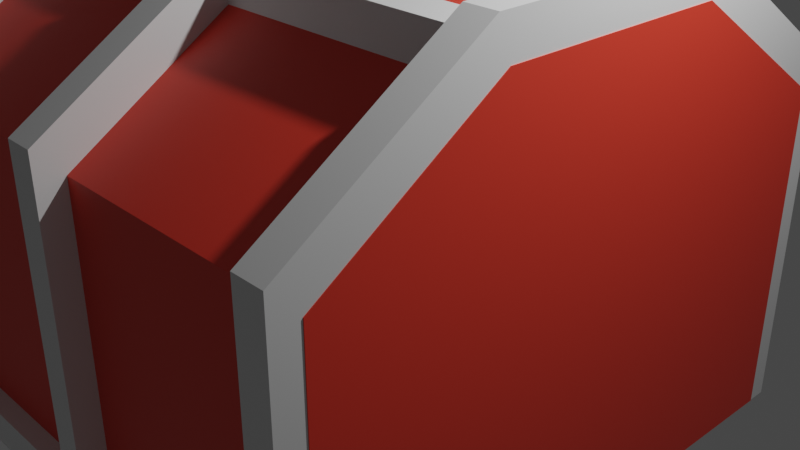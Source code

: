 # Source: Barn.blend  (saved by Blender 2.80.75; exported with 4.5.12 LTS)
import bpy
from mathutils import Matrix  # noqa: F401  (used for matrix-valued properties, if any)

bpy.ops.wm.read_factory_settings(use_empty=True)
scene = bpy.context.scene
scene.name = 'Scene'

# ---- collections
col_collection = bpy.data.collections.new('Collection'); scene.collection.children.link(col_collection)

# ---- materials (node trees are filled in below, after node groups)
mat_material = bpy.data.materials.new('Material')
mat_material.alpha_threshold = 0.0
mat_material.use_transparent_shadow = False
mat_material.line_color = (0.0, 0.0, 0.0, 1.0)
mat_red = bpy.data.materials.new('Red')
mat_red.use_transparent_shadow = False

# ---- material node trees
mat_material.use_nodes = True; mat_material.node_tree.nodes.clear()
_N = mat_material.node_tree.nodes; _L = mat_material.node_tree.links
n0 = _N.new('ShaderNodeOutputMaterial'); n0.name = 'Material Output'; n0.location = (300, 300)
n1 = _N.new('ShaderNodeBsdfPrincipled'); n1.name = 'Principled BSDF'; n1.location = (10, 300)
n1.distribution = 'GGX'
n1.subsurface_method = 'BURLEY'
n1.inputs[2].default_value = 0.4
n1.inputs[3].default_value = 1.45
n1.inputs[27].default_value = (0.0, 0.0, 0.0, 1.0)
n1.inputs[28].default_value = 1.0
_L.new(n1.outputs[0], n0.inputs[0])
n0.is_active_output = True
mat_red.use_nodes = True; mat_red.node_tree.nodes.clear()
_N = mat_red.node_tree.nodes; _L = mat_red.node_tree.links
n0 = _N.new('ShaderNodeOutputMaterial'); n0.name = 'Material Output'; n0.location = (300, 300)
n1 = _N.new('ShaderNodeBsdfPrincipled'); n1.name = 'Principled BSDF'; n1.location = (10, 300)
n1.distribution = 'GGX'
n1.subsurface_method = 'BURLEY'
n1.inputs[0].default_value = (0.8, 0.04803, 0.02628, 1.0)
n1.inputs[3].default_value = 1.45
n1.inputs[27].default_value = (0.0, 0.0, 0.0, 1.0)
n1.inputs[28].default_value = 1.0
_L.new(n1.outputs[0], n0.inputs[0])
n0.is_active_output = True

# ---- world
world_world = bpy.data.worlds.new('World'); scene.world = world_world
world_world.use_nodes = True; world_world.node_tree.nodes.clear()
_N = world_world.node_tree.nodes; _L = world_world.node_tree.links
n0 = _N.new('ShaderNodeOutputWorld'); n0.name = 'World Output'; n0.location = (300, 300)
n1 = _N.new('ShaderNodeBackground'); n1.name = 'Background'; n1.location = (10, 300)
n1.inputs[0].default_value = (0.05088, 0.05088, 0.05088, 1.0)
_L.new(n1.outputs[0], n0.inputs[0])
n0.is_active_output = True
world_world.color = (0.05088, 0.05088, 0.05088)
world_world.use_sun_shadow = False
world_world.sun_shadow_jitter_overblur = 0.0

# ---- cameras
cam_camera = bpy.data.cameras.new('Camera')
cam_camera.clip_end = 100.0
cam_camera.ortho_scale = 7.314

# ---- lights
light_light = bpy.data.lights.new('Light', 'POINT')
light_light.transmission_factor = 0.0
light_light.energy = 1000.0
light_light.shadow_soft_size = 0.1
light_light.shadow_maximum_resolution = 0.006
light_light.use_absolute_resolution = True

# ---- meshes
me_cube = bpy.data.meshes.new('Cube')
me_cube.from_pydata([(0.683, 0.8294, 1.0), (0.683, -0.8294, 1.0), (-0.3595, -0.8903, 1.0), (-0.4193, 0.8294, 1.0), (-0.4193, -0.8294, 1.0), (-0.3595, 0.9065, 1.0), (0.683, 0.3294, -1.0), (0.683, 0.8294, -0.5), (-0.4193, 0.8294, -0.5), (-0.4193, 0.3294, -1.0), (0.683, -0.8294, -0.5), (0.683, -0.3294, -1.0), (-0.4193, -0.3294, -1.0), (-0.4193, -0.8294, -0.5), (-0.4181, 0.9065, 1.0), (-0.4181, -0.8903, 1.0), (-0.3595, 0.3649, -1.166), (-0.3595, 0.9065, -0.6248), (-0.4181, 0.9065, -0.6248), (-0.4181, 0.3649, -1.166), (-0.3595, -0.8903, -0.6248), (-0.3595, -0.3487, -1.166), (-0.4181, -0.3487, -1.166), (-0.4181, -0.8903, -0.6248), (0.6807, -0.8903, 1.0), (0.6807, 0.9065, 1.0), (0.6221, 0.9065, 1.0), (0.6221, -0.8903, 1.0), (0.6807, 0.3649, -1.166), (0.6807, 0.9065, -0.6248), (0.6221, 0.9065, -0.6248), (0.6221, 0.3649, -1.166), (0.6807, -0.8903, -0.6248), (0.6807, -0.3487, -1.166), (0.6221, -0.3487, -1.166), (0.6221, -0.8903, -0.6248), (0.1616, -0.8903, 1.0), (0.1616, 0.9065, 1.0), (0.103, 0.9065, 1.0), (0.103, -0.8903, 1.0), (0.1616, 0.3649, -1.166), (0.1616, 0.9065, -0.6248), (0.103, 0.9065, -0.6248), (0.103, 0.3649, -1.166), (0.1616, -0.8903, -0.6248), (0.1616, -0.3487, -1.166), (0.103, -0.3487, -1.166), (0.103, -0.8903, -0.6248), (0.6525, -0.2589, -0.9356), (0.6525, -0.2589, -1.103), (0.6525, -0.368, -0.9356), (0.6525, -0.368, -1.103), (-0.3676, 0.3838, -0.9356), (-0.3676, 0.3838, -1.103), (-0.3676, 0.2746, -0.9356), (-0.3676, 0.2746, -1.103), (0.6525, 0.2746, -1.103), (0.6525, 0.2746, -0.9356), (0.6525, 0.3838, -1.103), (0.6525, 0.3838, -0.9356), (-0.3676, -0.368, -1.103), (-0.3676, -0.368, -0.9356), (-0.3676, -0.2589, -1.103), (-0.3676, -0.2589, -0.9356), (-0.3676, 0.8867, 0.9959), (-0.3676, 0.8867, 0.8282), (-0.3676, 0.7775, 0.9959), (-0.3676, 0.7775, 0.8282), (0.6525, 0.7775, 0.8282), (0.6525, 0.7775, 0.9959), (0.6525, 0.8867, 0.8282), (0.6525, 0.8867, 0.9959), (-0.3676, -0.7678, 0.9959), (-0.3676, -0.7678, 0.8282), (-0.3676, -0.8769, 0.9959), (-0.3676, -0.8769, 0.8282), (0.6525, -0.8769, 0.8282), (0.6525, -0.8769, 0.9959), (0.6525, -0.7678, 0.8282), (0.6525, -0.7678, 0.9959), (0.6808, 0.3378, -0.1516), (0.6808, -0.367, -0.1588), (0.6808, -0.3743, 0.9348), (0.6808, 0.3402, 0.9348), (0.683, 0.38, -0.2163), (0.683, -0.4089, -0.2244), (0.683, -0.4172, 1.0), (0.683, 0.3828, 1.0), (0.7, 0.3402, 0.9348), (0.7, -0.3743, 0.9348), (0.7, -0.367, -0.1588), (0.7, 0.3378, -0.1516), (0.7, 0.38, -0.2163), (0.7, -0.4089, -0.2244), (0.7, -0.4172, 1.0), (0.7, 0.3828, 1.0), (0.6904, -0.3963, -0.1289), (0.6725, -0.3793, -0.1039), (0.6906, -0.3617, -0.1854), (0.6726, -0.3447, -0.1604), (0.6799, 0.3769, 0.9456), (0.6978, 0.3599, 0.9205), (0.6797, 0.3422, 1.002), (0.6977, 0.3252, 0.977), (0.694, 0.3403, -0.1844), (0.6759, 0.3221, -0.1629), (0.6929, 0.3771, -0.1314), (0.6749, 0.3589, -0.1099), (0.6763, -0.3597, 1.001), (0.6944, -0.3415, 0.9795), (0.6774, -0.3965, 0.948), (0.6954, -0.3783, 0.9265)], [], [(0, 3, 4, 1, 86, 87), (9, 6, 11, 12), (5, 14, 15, 2), (12, 13, 4, 3, 8, 9), (10, 1, 4, 13), (6, 9, 8, 7), (8, 3, 0, 7), (12, 11, 10, 13), (6, 7, 0, 87, 84, 85, 86, 1, 10, 11), (19, 16, 21, 22), (22, 23, 15, 14, 18, 19), (20, 2, 15, 23), (16, 19, 18, 17), (18, 14, 5, 17), (22, 21, 20, 23), (16, 17, 5, 2, 20, 21), (25, 26, 27, 24), (31, 28, 33, 34), (34, 35, 27, 26, 30, 31), (32, 24, 27, 35), (28, 31, 30, 29), (30, 26, 25, 29), (34, 33, 32, 35), (28, 29, 25, 24, 32, 33), (37, 38, 39, 36), (43, 40, 45, 46), (46, 47, 39, 38, 42, 43), (44, 36, 39, 47), (40, 43, 42, 41), (42, 38, 37, 41), (46, 45, 44, 47), (40, 41, 37, 36, 44, 45), (61, 60, 51, 50), (52, 53, 55, 54), (54, 57, 59, 52), (57, 56, 58, 59), (56, 55, 53, 58), (59, 58, 53, 52), (54, 55, 56, 57), (48, 49, 62, 63), (51, 60, 62, 49), (50, 51, 49, 48), (61, 50, 48, 63), (63, 62, 60, 61), (64, 65, 67, 66), (66, 69, 71, 64), (69, 68, 70, 71), (68, 67, 65, 70), (71, 70, 65, 64), (66, 67, 68, 69), (72, 73, 75, 74), (74, 77, 79, 72), (77, 76, 78, 79), (76, 75, 73, 78), (79, 78, 73, 72), (74, 75, 76, 77), (82, 81, 80, 83), (85, 84, 92, 93), (84, 87, 95, 92), (86, 85, 93, 94), (87, 86, 94, 95), (92, 95, 88, 91), (93, 92, 91, 90), (90, 91, 80, 81), (94, 93, 90, 89), (95, 94, 89, 88), (91, 88, 83, 80), (89, 90, 81, 82), (88, 89, 82, 83), (96, 98, 99, 97), (98, 96, 103, 101), (101, 103, 102, 100), (100, 102, 97, 99), (103, 96, 97, 102), (98, 101, 100, 99), (104, 106, 107, 105), (106, 104, 111, 109), (109, 111, 110, 108), (108, 110, 105, 107), (111, 104, 105, 110), (106, 109, 108, 107)])
me_cube.polygons.foreach_set('material_index', [1, 1, 0, 1, 1, 1, 1, 1, 1, 0, 0, 0, 0, 0, 0, 0, 0, 0, 0, 0, 0, 0, 0, 0, 0, 0, 0, 0, 0, 0, 0, 0, 0, 0, 0, 0, 0, 0, 0, 0, 0, 0, 0, 0, 0, 0, 0, 0, 0, 0, 0, 0, 0, 0, 0, 0, 1, 0, 0, 0, 0, 0, 0, 0, 0, 0, 0, 0, 0, 0, 0, 0, 0, 0, 0, 0, 0, 0, 0, 0, 0])
_uv = me_cube.uv_layers.new(name='UVMap')
_uv.uv.foreach_set('vector', [0.375, 0.0, 0.625, 0.0, 0.625, 0.25, 0.375, 0.25, 0.375, 0.1879, 0.375, 0.06731, 0.375, 0.8254, 0.625, 0.8254, 0.625, 0.9246, 0.375, 0.9246, 0.375, 0.0, 0.625, 0.0, 0.625, 0.25, 0.375, 0.25, 0.375, 0.5754, 0.4375, 0.5, 0.625, 0.5, 0.625, 0.75, 0.4375, 0.75, 0.375, 0.6746, 0.4375, 0.25, 0.625, 0.25, 0.625, 0.5, 0.4375, 0.5, 0.625, 0.8254, 0.375, 0.8254, 0.375, 0.75, 0.625, 0.75, 0.6875, 0.5, 0.875, 0.5, 0.875, 0.75, 0.6875, 0.75, 0.375, 0.9246, 0.625, 0.9246, 0.625, 1.0, 0.375, 1.0, 0.125, 0.5754, 0.1875, 0.5, 0.375, 0.5, 0.375, 0.5673, 0.223, 0.5677, 0.222, 0.6866, 0.375, 0.6879, 0.375, 0.75, 0.1875, 0.75, 0.125, 0.6746, 0.375, 0.8254, 0.625, 0.8254, 0.625, 0.9246, 0.375, 0.9246, 0.375, 0.5754, 0.4375, 0.5, 0.625, 0.5, 0.625, 0.75, 0.4375, 0.75, 0.375, 0.6746, 0.4375, 0.25, 0.625, 0.25, 0.625, 0.5, 0.4375, 0.5, 0.625, 0.8254, 0.375, 0.8254, 0.375, 0.75, 0.625, 0.75, 0.6875, 0.5, 0.875, 0.5, 0.875, 0.75, 0.6875, 0.75, 0.375, 0.9246, 0.625, 0.9246, 0.625, 1.0, 0.375, 1.0, 0.125, 0.5754, 0.1875, 0.5, 0.375, 0.5, 0.375, 0.75, 0.1875, 0.75, 0.125, 0.6746, 0.375, 0.0, 0.625, 0.0, 0.625, 0.25, 0.375, 0.25, 0.375, 0.8254, 0.625, 0.8254, 0.625, 0.9246, 0.375, 0.9246, 0.375, 0.5754, 0.4375, 0.5, 0.625, 0.5, 0.625, 0.75, 0.4375, 0.75, 0.375, 0.6746, 0.4375, 0.25, 0.625, 0.25, 0.625, 0.5, 0.4375, 0.5, 0.625, 0.8254, 0.375, 0.8254, 0.375, 0.75, 0.625, 0.75, 0.6875, 0.5, 0.875, 0.5, 0.875, 0.75, 0.6875, 0.75, 0.375, 0.9246, 0.625, 0.9246, 0.625, 1.0, 0.375, 1.0, 0.125, 0.5754, 0.1875, 0.5, 0.375, 0.5, 0.375, 0.75, 0.1875, 0.75, 0.125, 0.6746, 0.375, 0.0, 0.625, 0.0, 0.625, 0.25, 0.375, 0.25, 0.375, 0.8254, 0.625, 0.8254, 0.625, 0.9246, 0.375, 0.9246, 0.375, 0.5754, 0.4375, 0.5, 0.625, 0.5, 0.625, 0.75, 0.4375, 0.75, 0.375, 0.6746, 0.4375, 0.25, 0.625, 0.25, 0.625, 0.5, 0.4375, 0.5, 0.625, 0.8254, 0.375, 0.8254, 0.375, 0.75, 0.625, 0.75, 0.6875, 0.5, 0.875, 0.5, 0.875, 0.75, 0.6875, 0.75, 0.375, 0.9246, 0.625, 0.9246, 0.625, 1.0, 0.375, 1.0, 0.125, 0.5754, 0.1875, 0.5, 0.375, 0.5, 0.375, 0.75, 0.1875, 0.75, 0.125, 0.6746, 0.375, 0.0, 0.625, 0.0, 0.625, 0.25, 0.375, 0.25, 0.625, 0.5, 0.875, 0.5, 0.875, 0.75, 0.625, 0.75, 0.125, 0.5, 0.375, 0.5, 0.375, 0.75, 0.125, 0.75, 0.375, 0.75, 0.625, 0.75, 0.625, 1.0, 0.375, 1.0, 0.375, 0.5, 0.625, 0.5, 0.625, 0.75, 0.375, 0.75, 0.375, 0.25, 0.625, 0.25, 0.625, 0.5, 0.375, 0.5, 0.375, 0.0, 0.625, 0.0, 0.625, 0.25, 0.375, 0.25, 0.375, 0.25, 0.625, 0.25, 0.625, 0.5, 0.375, 0.5, 0.375, 0.5, 0.625, 0.5, 0.625, 0.75, 0.375, 0.75, 0.375, 0.75, 0.625, 0.75, 0.625, 1.0, 0.375, 1.0, 0.125, 0.5, 0.375, 0.5, 0.375, 0.75, 0.125, 0.75, 0.625, 0.5, 0.875, 0.5, 0.875, 0.75, 0.625, 0.75, 0.625, 0.5, 0.875, 0.5, 0.875, 0.75, 0.625, 0.75, 0.125, 0.5, 0.375, 0.5, 0.375, 0.75, 0.125, 0.75, 0.375, 0.75, 0.625, 0.75, 0.625, 1.0, 0.375, 1.0, 0.375, 0.5, 0.625, 0.5, 0.625, 0.75, 0.375, 0.75, 0.375, 0.25, 0.625, 0.25, 0.625, 0.5, 0.375, 0.5, 0.375, 0.0, 0.625, 0.0, 0.625, 0.25, 0.375, 0.25, 0.625, 0.5, 0.875, 0.5, 0.875, 0.75, 0.625, 0.75, 0.125, 0.5, 0.375, 0.5, 0.375, 0.75, 0.125, 0.75, 0.375, 0.75, 0.625, 0.75, 0.625, 1.0, 0.375, 1.0, 0.375, 0.5, 0.625, 0.5, 0.625, 0.75, 0.375, 0.75, 0.375, 0.25, 0.625, 0.25, 0.625, 0.5, 0.375, 0.5, 0.375, 0.0, 0.625, 0.0, 0.625, 0.25, 0.375, 0.25, 0.375, 0.6879, 0.222, 0.6866, 0.223, 0.5677, 0.375, 0.5673, 0.222, 0.6866, 0.223, 0.5677, 0.223, 0.5677, 0.222, 0.6866, 0.223, 0.5677, 0.375, 0.5673, 0.375, 0.5673, 0.223, 0.5677, 0.375, 0.6879, 0.222, 0.6866, 0.222, 0.6866, 0.375, 0.6879, 0.375, 0.06731, 0.375, 0.1879, 0.375, 0.1879, 0.375, 0.06731, 0.223, 0.5677, 0.375, 0.5673, 0.375, 0.5673, 0.223, 0.5677, 0.222, 0.6866, 0.223, 0.5677, 0.223, 0.5677, 0.222, 0.6866, 0.222, 0.6866, 0.223, 0.5677, 0.223, 0.5677, 0.222, 0.6866, 0.375, 0.6879, 0.222, 0.6866, 0.222, 0.6866, 0.375, 0.6879, 0.375, 0.06731, 0.375, 0.1879, 0.375, 0.1879, 0.375, 0.06731, 0.223, 0.5677, 0.375, 0.5673, 0.375, 0.5673, 0.223, 0.5677, 0.375, 0.6879, 0.222, 0.6866, 0.222, 0.6866, 0.375, 0.6879, 0.375, 0.06731, 0.375, 0.1879, 0.375, 0.1879, 0.375, 0.06731, 0.625, 0.5, 0.625, 0.75, 0.875, 0.75, 0.875, 0.5, 0.125, 0.5, 0.125, 0.75, 0.375, 0.75, 0.375, 0.5, 0.375, 0.75, 0.375, 1.0, 0.625, 1.0, 0.625, 0.75, 0.375, 0.5, 0.375, 0.75, 0.625, 0.75, 0.625, 0.5, 0.375, 0.25, 0.375, 0.5, 0.625, 0.5, 0.625, 0.25, 0.375, 0.0, 0.375, 0.25, 0.625, 0.25, 0.625, 0.0, 0.625, 0.5, 0.625, 0.75, 0.875, 0.75, 0.875, 0.5, 0.125, 0.5, 0.125, 0.75, 0.375, 0.75, 0.375, 0.5, 0.375, 0.75, 0.375, 1.0, 0.625, 1.0, 0.625, 0.75, 0.375, 0.5, 0.375, 0.75, 0.625, 0.75, 0.625, 0.5, 0.375, 0.25, 0.375, 0.5, 0.625, 0.5, 0.625, 0.25, 0.375, 0.0, 0.375, 0.25, 0.625, 0.25, 0.625, 0.0])
me_cube.materials.append(mat_material)
me_cube.materials.append(mat_red)
me_cube.use_remesh_preserve_volume = False
me_cube.use_remesh_preserve_attributes = False
me_cube.use_mirror_vertex_groups = False
me_cube.update()

# ---- objects
ob_cube = bpy.data.objects.new('Cube', me_cube)
ob_light = bpy.data.objects.new('Light', light_light)
ob_camera = bpy.data.objects.new('Camera', cam_camera)

# ---- transforms, parenting, visibility, modifiers, constraints
ob_cube.location = (0.0, 0.0, 0.0)
ob_cube.scale = (-5.925, -3.835, -2.497)
ob_cube.lock_rotations_4d = False
ob_cube.empty_display_type = 'ARROWS'
ob_cube.lineart.crease_threshold = 0.0
ob_light.location = (4.076, 1.005, 5.904)
ob_light.rotation_euler = (0.6503, 0.05522, 1.866)
ob_light.lock_rotations_4d = False
ob_light.empty_display_type = 'ARROWS'
ob_light.color = (0.0, 0.0, 0.0, 0.0)
ob_light.lineart.crease_threshold = 0.0
ob_camera.location = (7.359, -6.926, 4.958)
ob_camera.rotation_euler = (1.109, 0.0, 0.8149)
ob_camera.lock_rotations_4d = False
ob_camera.empty_display_type = 'ARROWS'
ob_camera.color = (0.0, 0.0, 0.0, 0.0)
ob_camera.display_type = 'WIRE'
ob_camera.lineart.crease_threshold = 0.0

# ---- collection membership
col_collection.objects.link(ob_cube)
col_collection.objects.link(ob_light)
col_collection.objects.link(ob_camera)

# ---- scene / render settings (as saved in the file)
scene.camera = ob_camera
scene.frame_start = 1; scene.frame_end = 250; scene.frame_set(1)
scene.render.engine = 'BLENDER_EEVEE_NEXT'
scene.cycles.use_denoising = False
scene.cycles.samples = 128
scene.cycles.sampling_pattern = 'TABULATED_SOBOL'
scene.cycles.use_adaptive_sampling = False
scene.cycles.use_light_tree = False
scene.view_settings.view_transform = 'Filmic'
bpy.context.view_layer.update()
